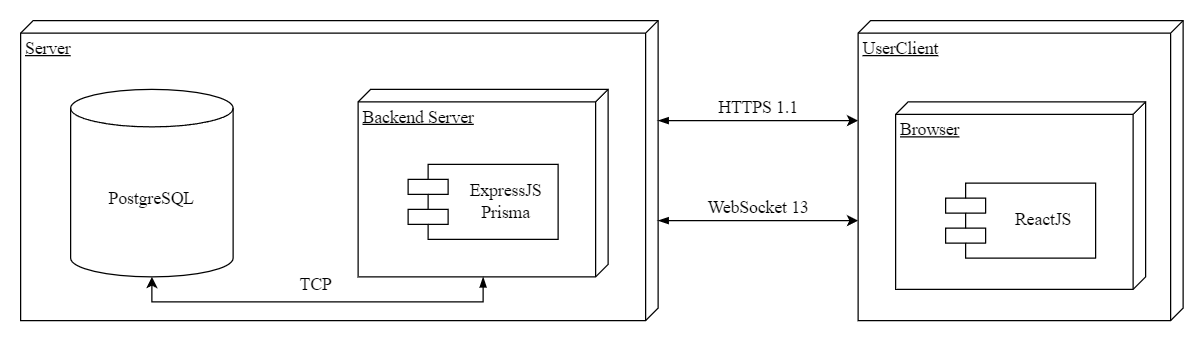

The diagram above was exported from draw.io. Its source (the exported page's mxGraphModel, read from the mxfile embedded in the PNG):
<mxGraphModel dx="2150" dy="621" grid="1" gridSize="10" guides="1" tooltips="1" connect="1" arrows="1" fold="1" page="1" pageScale="1" pageWidth="1100" pageHeight="850" background="none" math="0" shadow="0">
  <root>
    <mxCell id="0" />
    <mxCell id="1" parent="0" />
    <mxCell id="iQgFSZkzL9za_DHB0XXe-8" value="HTTPS 1.1" style="edgeStyle=orthogonalEdgeStyle;shape=connector;rounded=0;orthogonalLoop=1;jettySize=auto;html=1;labelBackgroundColor=default;strokeColor=default;align=center;verticalAlign=middle;fontFamily=Times New Roman;fontSize=14;fontColor=default;startArrow=blockThin;startFill=1;endArrow=classic;" parent="1" source="39150e848f15840c-1" target="39150e848f15840c-3" edge="1">
      <mxGeometry y="10" relative="1" as="geometry">
        <Array as="points">
          <mxPoint x="540" y="150" />
          <mxPoint x="540" y="150" />
        </Array>
        <mxPoint as="offset" />
      </mxGeometry>
    </mxCell>
    <mxCell id="iQgFSZkzL9za_DHB0XXe-9" value="WebSocket 13" style="edgeStyle=orthogonalEdgeStyle;shape=connector;rounded=0;orthogonalLoop=1;jettySize=auto;html=1;labelBackgroundColor=default;strokeColor=default;align=center;verticalAlign=middle;fontFamily=Times New Roman;fontSize=14;fontColor=default;startArrow=blockThin;startFill=1;endArrow=classic;" parent="1" source="39150e848f15840c-1" target="39150e848f15840c-3" edge="1">
      <mxGeometry y="10" relative="1" as="geometry">
        <Array as="points">
          <mxPoint x="530" y="230" />
          <mxPoint x="530" y="230" />
        </Array>
        <mxPoint as="offset" />
      </mxGeometry>
    </mxCell>
    <mxCell id="39150e848f15840c-1" value="&lt;font style=&quot;font-size: 14px;&quot; face=&quot;Times New Roman&quot;&gt;Server&lt;/font&gt;" style="verticalAlign=top;align=left;spacingTop=8;spacingLeft=2;spacingRight=12;shape=cube;size=10;direction=south;fontStyle=4;html=1;rounded=0;shadow=0;comic=0;labelBackgroundColor=none;strokeWidth=1;fontFamily=Verdana;fontSize=12" parent="1" vertex="1">
      <mxGeometry x="-60" y="70" width="510" height="240" as="geometry" />
    </mxCell>
    <mxCell id="39150e848f15840c-3" value="UserClient" style="verticalAlign=top;align=left;spacingTop=8;spacingLeft=2;spacingRight=12;shape=cube;size=10;direction=south;fontStyle=4;html=1;rounded=0;shadow=0;comic=0;labelBackgroundColor=none;strokeWidth=1;fontFamily=Times New Roman;fontSize=14;" parent="1" vertex="1">
      <mxGeometry x="610" y="70" width="260" height="240" as="geometry" />
    </mxCell>
    <mxCell id="iQgFSZkzL9za_DHB0XXe-2" value="&lt;font face=&quot;Times New Roman&quot; style=&quot;font-size: 14px;&quot;&gt;Backend Server&lt;/font&gt;" style="verticalAlign=top;align=left;spacingTop=8;spacingLeft=2;spacingRight=12;shape=cube;size=10;direction=south;fontStyle=4;html=1;rounded=0;shadow=0;comic=0;labelBackgroundColor=none;strokeWidth=1;fontFamily=Verdana;fontSize=12" parent="1" vertex="1">
      <mxGeometry x="210" y="125" width="200" height="150" as="geometry" />
    </mxCell>
    <mxCell id="iQgFSZkzL9za_DHB0XXe-3" value="&lt;font style=&quot;font-size: 14px;&quot; face=&quot;Times New Roman&quot;&gt;ExpressJS&lt;br&gt;Prisma&lt;/font&gt;" style="shape=component;align=center;spacingLeft=36;rounded=0;shadow=0;comic=0;labelBackgroundColor=none;strokeWidth=1;fontFamily=Verdana;fontSize=12;html=1;" parent="1" vertex="1">
      <mxGeometry x="250" y="185" width="120" height="60" as="geometry" />
    </mxCell>
    <mxCell id="iQgFSZkzL9za_DHB0XXe-5" value="&lt;font style=&quot;font-size: 14px;&quot; face=&quot;Times New Roman&quot;&gt;TCP&lt;/font&gt;" style="edgeStyle=orthogonalEdgeStyle;rounded=0;orthogonalLoop=1;jettySize=auto;html=1;startArrow=blockThin;startFill=1;entryX=0.5;entryY=1;entryDx=0;entryDy=0;entryPerimeter=0;" parent="1" source="iQgFSZkzL9za_DHB0XXe-2" target="C6L4pmmwWVhUGP0WIUaI-1" edge="1">
      <mxGeometry x="0.0098" y="-13" relative="1" as="geometry">
        <Array as="points">
          <mxPoint x="310" y="295" />
          <mxPoint x="45" y="295" />
        </Array>
        <mxPoint x="130" y="460" as="targetPoint" />
        <mxPoint as="offset" />
      </mxGeometry>
    </mxCell>
    <mxCell id="iQgFSZkzL9za_DHB0XXe-6" value="Browser" style="verticalAlign=top;align=left;spacingTop=8;spacingLeft=2;spacingRight=12;shape=cube;size=10;direction=south;fontStyle=4;html=1;rounded=0;shadow=0;comic=0;labelBackgroundColor=none;strokeWidth=1;fontFamily=Times New Roman;fontSize=14;" parent="1" vertex="1">
      <mxGeometry x="640" y="135" width="200" height="150" as="geometry" />
    </mxCell>
    <mxCell id="iQgFSZkzL9za_DHB0XXe-7" value="&lt;font style=&quot;font-size: 14px;&quot; face=&quot;Times New Roman&quot;&gt;ReactJS&lt;/font&gt;" style="shape=component;align=center;spacingLeft=36;rounded=0;shadow=0;comic=0;labelBackgroundColor=none;strokeWidth=1;fontFamily=Verdana;fontSize=12;html=1;" parent="1" vertex="1">
      <mxGeometry x="680" y="200" width="120" height="60" as="geometry" />
    </mxCell>
    <mxCell id="C6L4pmmwWVhUGP0WIUaI-1" value="&lt;font style=&quot;font-size: 14px;&quot; face=&quot;Times New Roman&quot;&gt;PostgreSQL&lt;/font&gt;" style="shape=cylinder3;whiteSpace=wrap;html=1;boundedLbl=1;backgroundOutline=1;size=15;" parent="1" vertex="1">
      <mxGeometry x="-20" y="125" width="130" height="150" as="geometry" />
    </mxCell>
  </root>
</mxGraphModel>